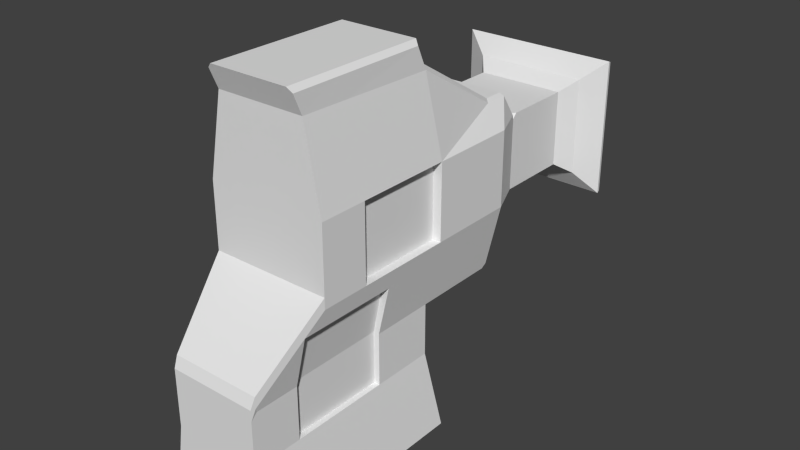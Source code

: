 # Source: hw_ereader.blend  (saved by Blender 2.76.0; exported with 4.5.12 LTS)
import bpy
from mathutils import Matrix  # noqa: F401  (used for matrix-valued properties, if any)

bpy.ops.wm.read_factory_settings(use_empty=True)
scene = bpy.context.scene
scene.name = 'Scene'

# ---- collections
col_collection_1 = bpy.data.collections.new('Collection 1'); scene.collection.children.link(col_collection_1)

# ---- world
world_world = bpy.data.worlds.new('World'); scene.world = world_world
world_world.color = (0.05088, 0.05088, 0.05088)
world_world.use_sun_shadow = False
world_world.sun_shadow_jitter_overblur = 0.0
world_world.cycles.sampling_method = 'NONE'
world_world.cycles.sample_map_resolution = 256

# ---- meshes
me_cube_001 = bpy.data.meshes.new('Cube.001')
me_cube_001.from_pydata([(0.01966, 0.03864, 0.0), (0.01528, 0.03517, 0.0272), (0.01966, -0.03864, 0.0), (0.01528, -0.03864, 0.0272), (-0.01966, 0.03864, 0.0), (-0.01528, 0.03517, 0.0272), (-0.01966, -0.03864, 0.0), (-0.01528, -0.03864, 0.0272), (0.01528, 0.03517, 0.04537), (-0.01528, 0.03517, 0.04537), (0.02071, 0.03517, 0.06891), (0.02071, -0.01482, 0.06891), (-0.02071, -0.01482, 0.06891), (-0.02071, 0.03517, 0.06891), (-0.02071, 0.06618, 0.06891), (0.02071, 0.06618, 0.06891), (0.02071, 0.03517, 0.09508), (0.02071, -0.01482, 0.09508), (-0.02071, -0.01482, 0.09508), (-0.02071, 0.03517, 0.09508), (-0.02071, 0.06618, 0.09508), (0.02071, 0.06618, 0.09508), (0.01528, -0.01482, 0.1228), (-0.01528, -0.01482, 0.1228), (-0.01528, 0.07883, 0.06891), (0.01528, 0.07883, 0.06891), (-0.01528, 0.1049, 0.06891), (0.01528, 0.1049, 0.06891), (-0.01528, 0.1049, 0.09508), (0.01528, 0.1049, 0.09508), (0.0276, 0.116, 0.1053), (-0.0276, 0.116, 0.1053), (0.0276, 0.116, 0.05869), (-0.0276, 0.116, 0.05869), (0.01966, 0.1104, 0.06516), (0.01966, 0.1104, 0.09884), (-0.01966, 0.1104, 0.09884), (-0.01966, 0.1104, 0.06516), (0.01367, 0.03517, 0.1228), (0.01548, 0.03386, 0.1218), (-0.01548, 0.03386, 0.1218), (-0.01367, 0.03517, 0.1228), (-0.01367, 0.06618, 0.1037), (-0.01563, 0.06417, 0.1032), (0.01563, 0.06417, 0.1032), (0.01367, 0.06618, 0.1037), (0.01367, 0.07883, 0.09508), (0.01563, 0.078, 0.09508), (0.01528, 0.07883, 0.09347), (0.01528, 0.08044, 0.09508), (0.01367, 0.07298, 0.1037), (0.01563, 0.07254, 0.1032), (-0.01563, 0.078, 0.09508), (-0.01367, 0.07883, 0.09508), (-0.01528, 0.08044, 0.09508), (-0.01528, 0.07883, 0.09347), (-0.01563, 0.07254, 0.1032), (-0.01367, 0.07298, 0.1037), (0.01528, 0.03056, 0.1295), (0.01367, 0.03163, 0.1311), (0.01528, -0.01767, 0.1295), (0.01367, -0.01836, 0.1311), (-0.01367, -0.01836, 0.1311), (-0.01528, -0.01767, 0.1295), (-0.01528, 0.03056, 0.1295), (-0.01367, 0.03163, 0.1311), (0.01563, -0.0371, 0.04689), (0.01528, -0.03864, 0.0432), (0.01528, -0.03647, 0.04537), (-0.01528, -0.03864, 0.0432), (-0.01563, -0.0371, 0.04689), (-0.01528, -0.03647, 0.04537), (-0.02777, 0.1148, 0.05821), (-0.0276, 0.116, 0.05869), (0.0276, 0.116, 0.05869), (0.02777, 0.1148, 0.05821), (-0.0276, 0.116, 0.1053), (-0.02777, 0.1148, 0.1058), (0.02777, 0.1148, 0.1058), (0.0276, 0.116, 0.1053), (0.01689, 0.1211, 0.08334), (0.01689, 0.1211, 0.09586), (0.01689, 0.1146, 0.08334), (0.01689, 0.1146, 0.09586), (0.004362, 0.1211, 0.08334), (0.004362, 0.1211, 0.09586), (0.004362, 0.1146, 0.08334), (0.004362, 0.1146, 0.09586), (-0.004508, 0.1211, 0.08334), (-0.004508, 0.1211, 0.09586), (-0.004508, 0.1146, 0.08334), (-0.004508, 0.1146, 0.09586), (-0.01704, 0.1211, 0.08334), (-0.01704, 0.1211, 0.09586), (-0.01704, 0.1146, 0.08334), (-0.01704, 0.1146, 0.09586), (0.00627, 0.1211, 0.06638), (0.00627, 0.1211, 0.07891), (0.00627, 0.1146, 0.06638), (0.00627, 0.1146, 0.07891), (-0.006258, 0.1211, 0.06638), (-0.006258, 0.1211, 0.07891), (-0.006258, 0.1146, 0.06638), (-0.006258, 0.1146, 0.07891), (-0.01562, 0.06618, 0.04683), (-0.01528, 0.06472, 0.04537), (0.01528, 0.06472, 0.04537), (0.01562, 0.06618, 0.04683), (0.02071, 0.001749, 0.06891), (-0.02071, 0.001749, 0.06891), (0.02071, 0.001749, 0.09508), (-0.02071, 0.001749, 0.09508), (0.01528, -0.001685, 0.1295), (-0.01528, -0.001685, 0.1295), (0.01534, 0.001316, 0.1225), (-0.01534, 0.001316, 0.1225), (-0.01767, 0.001749, 0.06891), (-0.01767, 0.03517, 0.06891), (-0.01767, 0.001749, 0.09508), (-0.01767, 0.03517, 0.09508), (0.01767, 0.03517, 0.06891), (0.01767, 0.03517, 0.09508), (0.01767, 0.001749, 0.06891), (0.01767, 0.001749, 0.09508), (-0.01528, -0.02133, 0.04537), (-0.01528, 0.01314, 0.04537), (0.01528, 0.01314, 0.0272), (0.01528, -0.02133, 0.0272), (-0.01528, -0.02133, 0.0272), (-0.01528, 0.01314, 0.0272), (-0.01922, -0.02133, 0.06248), (0.01528, -0.02133, 0.04537), (0.01528, 0.01314, 0.04537), (0.01922, -0.02133, 0.06248), (-0.01327, -0.02133, 0.04537), (-0.01327, 0.01314, 0.04537), (0.01327, 0.01314, 0.0272), (0.01327, -0.02133, 0.0272), (-0.01327, -0.02133, 0.0272), (-0.01327, 0.01314, 0.0272), (0.01327, -0.02133, 0.04537), (0.01922, 0.01314, 0.06248), (-0.01922, 0.01314, 0.06248), (0.01327, 0.01314, 0.04537), (0.0167, -0.02133, 0.06248), (-0.0167, -0.02133, 0.06248), (0.0167, 0.01314, 0.06248), (-0.0167, 0.01314, 0.06248), (0.02071, -0.01482, 0.07268), (-0.02071, -0.01482, 0.07268), (0.01563, -0.0371, 0.05066), (0.01528, -0.03864, 0.04698), (-0.01528, -0.03864, 0.04698), (-0.01563, -0.0371, 0.05066), (0.01922, -0.02133, 0.06625), (-0.01922, -0.02133, 0.06625)], [], [(101, 97, 100), (37, 36, 77), (132, 141, 146), (12, 130, 155), (36, 35, 78), (66, 68, 131), (2, 126, 127), (124, 71, 70), (45, 50, 57), (81, 80, 84), (13, 117, 119), (146, 143, 132), (69, 71, 128), (106, 15, 10), (38, 45, 42), (129, 125, 9), (29, 53, 46), (21, 47, 51), (85, 84, 86), (98, 102, 100), (70, 69, 152), (72, 73, 75), (85, 81, 84), (39, 16, 44), (144, 133, 131), (97, 96, 100), (78, 79, 76), (34, 75, 78), (27, 29, 49), (130, 142, 147), (111, 115, 40), (87, 83, 81), (14, 24, 25), (52, 20, 56), (93, 92, 94), (53, 57, 50), (138, 134, 135), (41, 65, 59), (29, 35, 36), (131, 140, 144), (106, 107, 15), (31, 76, 79), (153, 152, 151), (51, 50, 45), (37, 72, 75), (35, 34, 78), (19, 43, 20), (19, 40, 43), (23, 63, 113), (54, 26, 55), (46, 50, 47), (114, 39, 58), (81, 83, 80), (46, 47, 48), (52, 53, 54), (41, 42, 43), (44, 45, 38), (52, 56, 57), (140, 143, 146), (69, 7, 67), (24, 55, 26), (42, 45, 57), (150, 153, 151), (64, 65, 41), (58, 39, 38), (132, 143, 136), (66, 67, 68), (69, 70, 71), (85, 87, 81), (32, 74, 73), (19, 111, 40), (17, 110, 114), (77, 78, 76), (136, 126, 132), (26, 37, 34), (91, 90, 88), (33, 73, 76), (78, 75, 79), (16, 121, 120), (130, 70, 153), (30, 79, 74), (24, 26, 27), (10, 16, 120), (95, 91, 89), (104, 107, 106), (43, 56, 20), (136, 143, 140), (90, 94, 92), (101, 100, 102), (73, 74, 75), (89, 88, 92), (99, 98, 96), (116, 118, 119), (125, 129, 139), (10, 120, 122), (28, 36, 37), (65, 113, 62), (27, 34, 35), (115, 23, 113), (72, 37, 77), (15, 21, 16), (110, 16, 39), (108, 122, 123), (2, 6, 4), (110, 123, 121), (73, 74, 79), (93, 95, 89), (19, 119, 118), (120, 121, 123), (54, 53, 28), (9, 105, 106), (126, 136, 137), (48, 47, 21), (127, 131, 68), (10, 8, 106), (62, 61, 59), (20, 52, 55), (1, 8, 132), (13, 19, 20), (75, 74, 79), (153, 70, 152), (111, 118, 116), (1, 126, 0), (133, 66, 131), (12, 18, 111), (82, 86, 84), (125, 135, 147), (15, 14, 25), (128, 138, 139), (49, 48, 27), (108, 110, 17), (155, 154, 148), (42, 57, 56), (124, 134, 138), (146, 141, 144), (22, 17, 114), (83, 82, 80), (141, 133, 144), (18, 23, 115), (26, 28, 37), (72, 77, 76), (117, 116, 119), (139, 135, 125), (1, 0, 4), (6, 128, 129), (63, 62, 113), (7, 2, 3), (148, 149, 155), (96, 98, 100), (33, 32, 73), (14, 13, 20), (8, 9, 106), (103, 99, 97), (66, 150, 151), (108, 10, 122), (109, 116, 117), (17, 22, 18), (93, 89, 92), (9, 125, 142), (25, 24, 27), (5, 1, 4), (4, 6, 129), (137, 136, 140), (141, 132, 8), (3, 127, 67), (0, 2, 4), (109, 111, 116), (142, 130, 109), (122, 120, 123), (60, 61, 22), (7, 6, 2), (5, 9, 8), (11, 148, 154), (27, 26, 34), (50, 51, 47), (64, 115, 113), (108, 133, 141), (155, 153, 150), (141, 8, 10), (112, 58, 59), (13, 9, 142), (62, 63, 23), (28, 29, 36), (14, 104, 105), (103, 101, 102), (22, 114, 112), (46, 53, 50), (144, 140, 146), (38, 41, 59), (30, 31, 79), (62, 23, 61), (134, 145, 147), (88, 90, 92), (149, 12, 155), (104, 14, 15), (105, 104, 106), (77, 36, 78), (49, 46, 48), (55, 52, 54), (40, 41, 43), (39, 44, 38), (29, 28, 53), (46, 49, 29), (131, 127, 137), (53, 52, 57), (54, 28, 26), (34, 37, 75), (40, 64, 41), (59, 58, 38), (25, 27, 48), (126, 1, 132), (9, 13, 105), (127, 126, 137), (151, 152, 69), (97, 99, 96), (65, 64, 113), (139, 138, 135), (135, 134, 147), (107, 104, 15), (109, 12, 111), (114, 110, 39), (23, 22, 61), (11, 133, 108), (16, 21, 44), (55, 24, 14), (133, 11, 154), (11, 108, 17), (59, 61, 112), (22, 23, 18), (1, 5, 8), (25, 48, 15), (21, 15, 48), (60, 112, 61), (68, 67, 127), (147, 142, 125), (129, 128, 139), (154, 150, 133), (3, 67, 7), (44, 51, 45), (114, 58, 112), (60, 22, 112), (40, 115, 64), (65, 62, 59), (145, 130, 147), (18, 12, 11), (155, 150, 154), (66, 133, 150), (80, 82, 84), (7, 128, 6), (101, 103, 97), (151, 67, 66), (10, 15, 16), (13, 109, 117), (76, 73, 79), (87, 85, 86), (129, 5, 4), (14, 105, 13), (141, 10, 108), (127, 3, 2), (41, 38, 42), (124, 128, 71), (155, 130, 153), (2, 0, 126), (19, 13, 119), (130, 124, 70), (142, 109, 13), (32, 30, 74), (16, 110, 121), (29, 27, 35), (31, 33, 76), (11, 17, 18), (5, 129, 9), (7, 69, 128), (12, 109, 130), (14, 20, 55), (21, 51, 44), (111, 18, 115), (124, 130, 145), (138, 128, 124), (43, 42, 56), (145, 134, 124), (137, 140, 131), (95, 93, 94), (73, 72, 76), (89, 91, 88), (110, 108, 123), (151, 69, 67), (111, 19, 118)])
_uv = me_cube_001.uv_layers.new(name='UVMap')
_uv.uv.foreach_set('vector', [0.6621, 0.6749, 0.6461, 0.6749, 0.6621, 0.6589, 0.07729, 0.443, 0.07729, 0.6051, 0.03438, 0.7226, 0.8139, 0.7502, 0.8146, 0.8325, 0.8146, 0.8325, 0.8018, 0.5663, 0.8099, 0.5568, 0.8099, 0.5568, 0.08646, 0.4438, 0.08646, 0.6076, 0.03726, 0.6975, 0.8761, 0.3786, 0.8735, 0.3713, 0.8138, 0.3713, 0.9801, 0.1335, 0.6971, 0.2475, 0.8855, 0.2475, 0.8138, 0.3713, 0.8735, 0.3713, 0.8761, 0.3786, 0.3189, 0.6491, 0.3056, 0.6491, 0.3056, 0.5958, 0.6266, 0.4874, 0.6266, 0.4714, 0.6426, 0.4714, 0.8, 0.6134, 0.8, 0.6134, 0.8, 0.7393, 0.8146, 0.8325, 0.8139, 0.7502, 0.8139, 0.7502, 0.8926, 0.4375, 0.8842, 0.4475, 0.827, 0.3639, 0.4607, 0.3713, 0.4547, 0.4845, 0.5812, 0.4845, 0.3921, 0.6005, 0.3317, 0.6005, 0.3317, 0.6538, 0.6711, 0.2839, 0.6711, 0.3713, 0.5812, 0.3713, 0.3424, 0.6183, 0.4284, 0.5502, 0.4284, 0.6145, 0.4547, 0.6104, 0.4065, 0.6104, 0.4288, 0.6494, 0.645, 0.6085, 0.645, 0.5925, 0.661, 0.5925, 0.6422, 0.6027, 0.6582, 0.6027, 0.6582, 0.5867, 0.8761, 0.3713, 0.8824, 0.3608, 0.8824, 0.3608, 0.675, 0.5582, 0.6749, 0.5599, 0.6325, 0.5582, 0.6426, 0.4874, 0.6266, 0.4874, 0.6426, 0.4714, 0.5865, 0.7391, 0.5812, 0.6104, 0.4629, 0.6494, 0.9565, 0.8325, 0.9565, 0.8325, 0.9565, 0.7502, 0.6461, 0.6749, 0.6461, 0.6589, 0.6621, 0.6589, 0.03726, 0.6975, 0.02434, 0.7061, 0.02434, 0.3454, 0.07729, 0.443, 0.03438, 0.3255, 0.03438, 0.7226, 0.1311, 0.4611, 0.1311, 0.587, 0.2622, 0.587, 0.9545, 0.8325, 0.8146, 0.8325, 0.8146, 0.8325, 0.6928, 0.7966, 0.6928, 0.7398, 0.6356, 0.7412, 0.6582, 0.6027, 0.6422, 0.6027, 0.6422, 0.5867, 0.4766, 0.3967, 0.4644, 0.3685, 0.3962, 0.3685, 0.4065, 0.6104, 0.4547, 0.6104, 0.4288, 0.6494, 0.645, 0.6085, 0.645, 0.5925, 0.661, 0.5925, 0.2942, 0.5958, 0.3056, 0.5958, 0.3056, 0.6491, 0.8004, 0.2868, 0.8004, 0.3523, 0.695, 0.3523, 0.3921, 0.6538, 0.399, 0.6538, 0.399, 0.6005, 0.1247, 0.5894, 0.08646, 0.6076, 0.08646, 0.4438, 0.9565, 0.7502, 0.9565, 0.7502, 0.9565, 0.8325, 0.4607, 0.3713, 0.4547, 0.3783, 0.4547, 0.4845, 0.02434, 0.3454, 0.02434, 0.3454, 0.02434, 0.7061, 0.8586, 0.7406, 0.8594, 0.7321, 0.9302, 0.7321, 0.4288, 0.6494, 0.427, 0.6521, 0.4547, 0.6521, 0.08646, 0.4438, 0.03726, 0.354, 0.03726, 0.6975, 0.07729, 0.6051, 0.07729, 0.443, 0.03438, 0.7226, 0.5812, 0.6104, 0.4629, 0.6494, 0.4547, 0.6104, 0.5812, 0.6104, 0.5865, 0.7391, 0.4629, 0.6494, 0.7852, 0.744, 0.7968, 0.776, 0.7316, 0.776, 0.3599, 0.587, 0.1311, 0.4611, 0.3749, 0.5793, 0.2942, 0.6491, 0.3056, 0.6491, 0.2947, 0.6522, 0.7194, 0.7423, 0.5866, 0.739, 0.6, 0.776, 0.645, 0.6085, 0.661, 0.6085, 0.645, 0.5925, 0.2942, 0.6491, 0.2947, 0.6522, 0.2942, 0.6522, 0.4065, 0.6104, 0.4031, 0.6104, 0.4031, 0.6104, 0.3921, 0.6538, 0.3317, 0.6538, 0.334, 0.6569, 0.4629, 0.6494, 0.4547, 0.6521, 0.5812, 0.744, 0.4065, 0.6104, 0.4288, 0.6494, 0.427, 0.6521, 0.8096, 0.3665, 0.6928, 0.3665, 0.6935, 0.4349, 0.8594, 0.7321, 0.8594, 0.695, 0.9302, 0.7321, 0.3749, 0.4611, 0.3749, 0.5793, 0.1311, 0.4611, 0.3189, 0.5958, 0.3189, 0.6491, 0.3056, 0.5958, 0.931, 0.7406, 0.8586, 0.7406, 0.9302, 0.7321, 0.5764, 0.7544, 0.5729, 0.7606, 0.5615, 0.729, 0.6, 0.776, 0.5866, 0.739, 0.5812, 0.744, 0.8139, 0.7502, 0.8139, 0.7502, 0.8139, 0.6628, 0.8761, 0.3786, 0.8824, 0.3713, 0.8735, 0.3713, 0.8824, 0.3608, 0.8761, 0.3713, 0.8735, 0.3713, 0.6582, 0.5867, 0.6582, 0.6027, 0.6422, 0.5867, 0.6326, 0.5599, 0.6326, 0.5599, 0.6749, 0.5599, 0.6333, 0.7966, 0.6928, 0.7966, 0.6356, 0.7412, 0.7852, 0.6104, 0.7194, 0.6104, 0.7194, 0.7423, 0.03726, 0.354, 0.03726, 0.6975, 0.02434, 0.3454, 0.8139, 0.6628, 0.8139, 0.6628, 0.8139, 0.7502, 0.1247, 0.4621, 0.08646, 0.4438, 0.08646, 0.6076, 0.661, 0.6085, 0.661, 0.5925, 0.645, 0.5925, 0.02311, 0.3152, 0.02311, 0.3152, 0.02311, 0.7329, 0.03438, 0.7226, 0.03438, 0.3255, 0.02311, 0.7329, 0.7961, 0.7393, 0.7961, 0.7393, 0.7961, 0.6134, 0.8138, 0.4536, 0.8761, 0.3786, 0.8761, 0.3786, 0.02311, 0.7329, 0.02311, 0.7329, 0.02311, 0.3152, 0.277, 0.4621, 0.1247, 0.4621, 0.1247, 0.5894, 0.7961, 0.6134, 0.7961, 0.7393, 0.7961, 0.6134, 0.6582, 0.6027, 0.6422, 0.6027, 0.6422, 0.5867, 0.9218, 0.9214, 0.861, 0.9214, 0.8616, 0.9186, 0.4629, 0.6494, 0.4288, 0.6494, 0.4547, 0.6104, 0.7033, 0.2987, 0.7033, 0.3486, 0.7835, 0.3486, 0.6422, 0.6027, 0.6582, 0.6027, 0.6582, 0.5867, 0.645, 0.6085, 0.645, 0.5925, 0.661, 0.5925, 0.6749, 0.5599, 0.6326, 0.5599, 0.6325, 0.5582, 0.7204, 0.3195, 0.7204, 0.3035, 0.7363, 0.3035, 0.661, 0.6085, 0.661, 0.5925, 0.645, 0.5925, 0.6931, 0.4606, 0.6931, 0.5172, 0.631, 0.5172, 0.8139, 0.7502, 0.8139, 0.6628, 0.8139, 0.6628, 0.7961, 0.6134, 0.7961, 0.6134, 0.9324, 0.6134, 0.1311, 0.587, 0.07729, 0.6051, 0.07729, 0.443, 0.399, 0.6538, 0.4639, 0.6569, 0.4964, 0.6538, 0.1311, 0.4611, 0.07729, 0.443, 0.07729, 0.6051, 0.7194, 0.7423, 0.7852, 0.744, 0.7316, 0.776, 0.03438, 0.3255, 0.07729, 0.443, 0.03438, 0.7226, 0.4547, 0.4845, 0.4547, 0.6104, 0.5812, 0.6104, 0.6928, 0.7966, 0.6333, 0.7966, 0.6356, 0.7412, 0.9324, 0.6134, 0.9324, 0.6134, 0.9324, 0.7393, 0.0, 0.0, 0.0, 0.0, 0.0, 0.0, 0.9324, 0.7393, 0.9324, 0.7393, 0.7961, 0.7393, 0.8934, 0.193, 0.8278, 0.193, 0.8278, 0.2485, 0.6582, 0.5867, 0.6582, 0.6027, 0.6422, 0.5867, 0.7804, 0.6339, 0.7804, 0.6339, 0.9168, 0.6339, 0.6263, 0.5423, 0.6263, 0.6074, 0.6978, 0.6074, 0.4231, 0.5464, 0.4284, 0.5502, 0.3424, 0.5464, 0.4644, 0.466, 0.4644, 0.4, 0.3962, 0.4, 0.8139, 0.6628, 0.8139, 0.6628, 0.9545, 0.6628, 0.4031, 0.6027, 0.4065, 0.6104, 0.4547, 0.6104, 0.827, 0.3639, 0.827, 0.4475, 0.8842, 0.4475, 0.5812, 0.4845, 0.5812, 0.3713, 0.4607, 0.3713, 0.4964, 0.6538, 0.4964, 0.6005, 0.399, 0.6005, 0.4547, 0.6104, 0.4065, 0.6104, 0.4031, 0.6027, 0.5812, 0.2839, 0.5812, 0.3713, 0.6711, 0.3713, 0.5812, 0.4845, 0.5812, 0.6104, 0.4547, 0.6104, 0.03438, 0.3255, 0.02311, 0.3152, 0.02311, 0.7329, 0.8761, 0.3713, 0.8761, 0.3713, 0.8824, 0.3608, 0.8113, 0.7628, 0.8113, 0.7628, 0.8113, 0.6369, 0.5766, 0.2475, 0.6971, 0.2475, 0.5577, 0.1335, 0.8138, 0.4536, 0.8761, 0.3786, 0.8138, 0.3713, 0.7852, 0.4845, 0.7852, 0.6104, 0.7194, 0.6104, 0.6422, 0.6027, 0.6582, 0.6027, 0.6582, 0.5867, 0.8139, 0.7502, 0.8139, 0.7502, 0.8146, 0.8325, 0.3841, 0.3967, 0.4766, 0.3967, 0.3962, 0.3685, 0.9545, 0.6628, 0.9545, 0.6628, 0.8139, 0.6628, 0.2622, 0.587, 0.2773, 0.5793, 0.1311, 0.4611, 0.7194, 0.4845, 0.7194, 0.6104, 0.7852, 0.6104, 0.8502, 0.7762, 0.9393, 0.7762, 0.9427, 0.7909, 0.3189, 0.5958, 0.3056, 0.5958, 0.3065, 0.5927, 0.9565, 0.7502, 0.9565, 0.7502, 0.9565, 0.6628, 0.8146, 0.8325, 0.8146, 0.8325, 0.9545, 0.8325, 0.7852, 0.744, 0.7852, 0.6104, 0.7194, 0.7423, 0.661, 0.6085, 0.661, 0.5925, 0.645, 0.5925, 0.8146, 0.8325, 0.9545, 0.8325, 0.9545, 0.8325, 0.7852, 0.6104, 0.7852, 0.744, 0.7194, 0.7423, 0.1311, 0.4611, 0.1311, 0.587, 0.07729, 0.443, 0.03438, 0.3255, 0.03438, 0.7226, 0.02311, 0.7329, 0.631, 0.4606, 0.6931, 0.4606, 0.631, 0.5172, 0.8139, 0.6628, 0.8139, 0.7502, 0.8139, 0.7502, 0.8818, 0.678, 0.8733, 0.625, 0.9499, 0.625, 0.9801, 0.1335, 0.8855, 0.2475, 0.6971, 0.2475, 0.4951, 0.6569, 0.4964, 0.6538, 0.4639, 0.6569, 0.8594, 0.695, 0.9404, 0.632, 0.9302, 0.695, 0.9427, 0.7909, 0.8467, 0.7909, 0.8502, 0.7762, 0.6422, 0.5867, 0.6422, 0.6027, 0.6582, 0.5867, 0.6749, 0.5599, 0.6326, 0.5599, 0.6749, 0.5599, 0.4547, 0.4845, 0.5812, 0.4845, 0.4547, 0.6104, 0.3962, 0.466, 0.4644, 0.466, 0.3962, 0.4, 0.6582, 0.6027, 0.6422, 0.6027, 0.6422, 0.5867, 0.8761, 0.3786, 0.8761, 0.3786, 0.8824, 0.3713, 0.9324, 0.6134, 0.7961, 0.6134, 0.9324, 0.6134, 0.9168, 0.6173, 0.9168, 0.6173, 0.7804, 0.6173, 0.9427, 0.8515, 0.9301, 0.9158, 0.8467, 0.8515, 0.7363, 0.3195, 0.7204, 0.3195, 0.7363, 0.3035, 0.7393, 0.5316, 0.7669, 0.5316, 0.7671, 0.5568, 0.277, 0.5894, 0.277, 0.4621, 0.1247, 0.5894, 0.9413, 0.678, 0.8818, 0.678, 0.9499, 0.625, 0.5577, 0.1335, 0.9801, 0.1335, 0.6971, 0.2475, 0.7835, 0.2987, 0.7033, 0.2987, 0.7835, 0.3486, 0.7883, 0.561, 0.7881, 0.535, 0.7597, 0.535, 0.8926, 0.3639, 0.827, 0.3639, 0.8926, 0.4375, 0.0, 0.0, 0.0, 0.0, 0.0, 0.0, 0.8113, 0.6369, 0.8113, 0.7628, 0.8113, 0.6369, 0.7671, 0.5568, 0.8099, 0.5568, 0.7816, 0.5663, 0.6978, 0.5423, 0.6263, 0.5423, 0.6978, 0.6074, 0.9301, 0.9313, 0.9264, 0.9351, 0.9301, 0.9158, 0.8594, 0.695, 0.8493, 0.632, 0.9404, 0.632, 0.9179, 0.7561, 0.9179, 0.7915, 0.8584, 0.7915, 0.8241, 0.5708, 0.8241, 0.5708, 0.8325, 0.561, 0.1247, 0.5894, 0.1247, 0.4621, 0.08646, 0.6076, 0.3056, 0.6491, 0.3054, 0.6522, 0.2947, 0.6522, 0.6, 0.776, 0.7194, 0.7423, 0.7316, 0.776, 0.8033, 0.5708, 0.8325, 0.561, 0.7883, 0.561, 0.8502, 0.7762, 0.8586, 0.7406, 0.931, 0.7406, 0.7883, 0.561, 0.7597, 0.535, 0.7597, 0.5708, 0.4639, 0.5974, 0.4011, 0.5974, 0.399, 0.6005, 0.7393, 0.5663, 0.7393, 0.5316, 0.7671, 0.5568, 0.863, 0.9351, 0.8593, 0.9313, 0.8593, 0.9158, 0.1247, 0.4621, 0.1247, 0.5894, 0.08646, 0.4438, 0.4547, 0.4845, 0.4547, 0.3783, 0.4607, 0.3713, 0.661, 0.6085, 0.645, 0.6085, 0.661, 0.5925, 0.7852, 0.744, 0.7194, 0.7423, 0.7316, 0.776, 0.2942, 0.6491, 0.2942, 0.5958, 0.3056, 0.6491, 0.8096, 0.4349, 0.8096, 0.3665, 0.6935, 0.4349, 0.3921, 0.6005, 0.3921, 0.6538, 0.399, 0.6005, 0.02434, 0.7061, 0.02434, 0.3454, 0.02434, 0.7061, 0.863, 0.9351, 0.8593, 0.9158, 0.9264, 0.9351, 0.7875, 0.3808, 0.7875, 0.4323, 0.6998, 0.4323, 0.6422, 0.5867, 0.6422, 0.6027, 0.6582, 0.5867, 0.8018, 0.5663, 0.8018, 0.5663, 0.8099, 0.5568, 0.9218, 0.9214, 0.9317, 0.9644, 0.851, 0.9644, 0.9211, 0.9186, 0.9218, 0.9214, 0.8616, 0.9186, 0.03726, 0.354, 0.08646, 0.4438, 0.03726, 0.6975, 0.2942, 0.6522, 0.2942, 0.6491, 0.2942, 0.6522, 0.4031, 0.6027, 0.4065, 0.6104, 0.4031, 0.6104, 0.3921, 0.6569, 0.3921, 0.6538, 0.334, 0.6569, 0.5865, 0.7391, 0.4629, 0.6494, 0.5812, 0.744, 0.3424, 0.6183, 0.3424, 0.5464, 0.4284, 0.5502, 0.4284, 0.6145, 0.4231, 0.6183, 0.3424, 0.6183, 0.9565, 0.7502, 0.9565, 0.6628, 0.9565, 0.6628, 0.4031, 0.6104, 0.4065, 0.6104, 0.427, 0.6521, 0.3599, 0.587, 0.1311, 0.587, 0.1311, 0.4611, 0.08646, 0.6076, 0.08646, 0.4438, 0.03726, 0.6975, 0.5657, 0.725, 0.5764, 0.7544, 0.5615, 0.729, 0.5957, 0.7838, 0.6, 0.776, 0.5812, 0.744, 0.2773, 0.4611, 0.1311, 0.4611, 0.2773, 0.5793, 0.6711, 0.2839, 0.5812, 0.2839, 0.6711, 0.3713, 0.5812, 0.3713, 0.5812, 0.4845, 0.4607, 0.3713, 0.9545, 0.6628, 0.8139, 0.6628, 0.9545, 0.6628, 0.9302, 0.7321, 0.8594, 0.7321, 0.8594, 0.7321, 0.645, 0.6085, 0.661, 0.6085, 0.645, 0.5925, 0.399, 0.6538, 0.4011, 0.6569, 0.4639, 0.6569, 0.695, 0.2868, 0.8004, 0.2868, 0.695, 0.3523, 0.6993, 0.3808, 0.7875, 0.3808, 0.6998, 0.4323, 0.861, 0.9214, 0.9218, 0.9214, 0.851, 0.9644, 0.7194, 0.4845, 0.7852, 0.4845, 0.7194, 0.6104, 0.6928, 0.7398, 0.6928, 0.7966, 0.6356, 0.7412, 0.8593, 0.9158, 0.9301, 0.9158, 0.9264, 0.9351, 0.8241, 0.5708, 0.8325, 0.561, 0.8033, 0.5708, 0.5812, 0.6104, 0.4547, 0.6104, 0.4629, 0.6494, 0.4031, 0.6027, 0.4031, 0.4845, 0.4547, 0.4845, 0.8325, 0.561, 0.8241, 0.5708, 0.8325, 0.561, 0.7852, 0.4845, 0.7194, 0.4845, 0.7852, 0.6104, 0.399, 0.6005, 0.4964, 0.6005, 0.4639, 0.5974, 0.9301, 0.9158, 0.8593, 0.9158, 0.8467, 0.8515, 0.8584, 0.7561, 0.9179, 0.7561, 0.8584, 0.7915, 0.4031, 0.4845, 0.4031, 0.6027, 0.4547, 0.4845, 0.4547, 0.6104, 0.4547, 0.4845, 0.4031, 0.6027, 0.4951, 0.5974, 0.4639, 0.5974, 0.4964, 0.6005, 0.8842, 0.4475, 0.8926, 0.4375, 0.827, 0.3639, 0.8146, 0.8325, 0.8146, 0.8325, 0.8139, 0.7502, 0.8139, 0.6628, 0.9545, 0.6628, 0.8139, 0.6628, 0.8138, 0.4536, 0.8761, 0.3786, 0.8138, 0.4536, 0.9302, 0.695, 0.9302, 0.7321, 0.8594, 0.695, 0.4629, 0.6494, 0.4288, 0.6494, 0.4547, 0.6521, 0.7194, 0.7423, 0.6, 0.776, 0.7316, 0.776, 0.7968, 0.776, 0.7852, 0.744, 0.7316, 0.776, 0.5866, 0.739, 0.7194, 0.7423, 0.6, 0.776, 0.399, 0.6538, 0.4964, 0.6538, 0.399, 0.6005, 0.9545, 0.8325, 0.9545, 0.8325, 0.8146, 0.8325, 0.8467, 0.8515, 0.8467, 0.7909, 0.9427, 0.7909, 0.8502, 0.7762, 0.931, 0.7406, 0.9393, 0.7762, 0.8761, 0.3786, 0.8138, 0.4536, 0.8761, 0.3786, 0.6422, 0.5867, 0.6422, 0.6027, 0.6582, 0.5867, 0.9801, 0.2475, 0.8855, 0.2475, 0.9801, 0.1335, 0.6582, 0.5867, 0.6582, 0.6027, 0.6422, 0.5867, 0.8824, 0.3713, 0.8824, 0.3713, 0.8761, 0.3786, 0.5812, 0.4845, 0.4547, 0.4845, 0.5812, 0.6104, 0.7804, 0.6173, 0.9168, 0.6173, 0.7804, 0.6173, 0.8934, 0.2485, 0.8934, 0.193, 0.8278, 0.2485, 0.661, 0.6085, 0.645, 0.6085, 0.661, 0.5925, 0.6971, 0.2475, 0.5766, 0.2475, 0.5577, 0.1335, 0.4547, 0.4845, 0.4607, 0.3713, 0.5812, 0.4845, 0.7883, 0.561, 0.7597, 0.5708, 0.8033, 0.5708, 0.8855, 0.2475, 0.9801, 0.2475, 0.9801, 0.1335, 0.3921, 0.6538, 0.3921, 0.6005, 0.3317, 0.6538, 0.827, 0.4475, 0.827, 0.3639, 0.8842, 0.4475, 0.8138, 0.4536, 0.8138, 0.4536, 0.8761, 0.3786, 0.9801, 0.1335, 0.5577, 0.1335, 0.6971, 0.2475, 0.8, 0.7393, 0.8, 0.6134, 0.8, 0.7393, 0.8138, 0.4536, 0.8138, 0.3713, 0.8761, 0.3786, 0.7671, 0.5568, 0.7816, 0.5663, 0.7393, 0.5663, 0.02311, 0.3152, 0.02311, 0.7329, 0.02311, 0.3152, 0.7961, 0.7393, 0.9324, 0.7393, 0.7961, 0.7393, 0.1311, 0.587, 0.1311, 0.4611, 0.07729, 0.6051, 0.02311, 0.7329, 0.02311, 0.3152, 0.02311, 0.7329, 0.9427, 0.7909, 0.9427, 0.8515, 0.8467, 0.8515, 0.5812, 0.2839, 0.6711, 0.2839, 0.5812, 0.3713, 0.8926, 0.3639, 0.8926, 0.4375, 0.827, 0.3639, 0.8018, 0.5663, 0.7816, 0.5663, 0.8099, 0.5568, 0.4547, 0.4845, 0.4547, 0.6104, 0.4031, 0.6027, 0.4547, 0.6104, 0.4288, 0.6494, 0.4629, 0.6494, 0.7194, 0.6104, 0.7852, 0.6104, 0.7194, 0.7423, 0.9565, 0.7502, 0.9565, 0.8325, 0.9565, 0.8325, 0.9565, 0.6628, 0.9565, 0.6628, 0.9565, 0.7502, 0.3189, 0.5927, 0.3189, 0.5958, 0.3065, 0.5927, 0.9565, 0.8325, 0.9565, 0.7502, 0.9565, 0.7502, 0.9565, 0.6628, 0.9565, 0.7502, 0.9565, 0.7502, 0.661, 0.6085, 0.645, 0.6085, 0.661, 0.5925, 0.02311, 0.3152, 0.03438, 0.3255, 0.02311, 0.7329, 0.645, 0.6085, 0.661, 0.6085, 0.645, 0.5925, 0.9324, 0.7393, 0.9324, 0.6134, 0.9324, 0.7393, 0.9302, 0.7321, 0.8594, 0.7321, 0.9302, 0.7321, 0.9168, 0.6339, 0.7804, 0.6339, 0.9168, 0.6339])
me_cube_001.use_remesh_preserve_volume = False
me_cube_001.use_remesh_preserve_attributes = False
me_cube_001.use_mirror_vertex_groups = False
me_cube_001.update()

# ---- objects
ob_cube = bpy.data.objects.new('Cube', me_cube_001)

# ---- transforms, parenting, visibility, modifiers, constraints
ob_cube.location = (0.0, 0.0, 0.0)
ob_cube.lineart.crease_threshold = 0.0

# ---- collection membership
col_collection_1.objects.link(ob_cube)

# ---- scene / render settings (as saved in the file)
scene.frame_start = 1; scene.frame_end = 1; scene.frame_set(1)
scene.render.engine = 'BLENDER_EEVEE_NEXT'
scene.render.resolution_percentage = 50
scene.render.dither_intensity = 0.0
scene.cycles.use_denoising = False
scene.cycles.samples = 10
scene.cycles.sampling_pattern = 'TABULATED_SOBOL'
scene.cycles.light_sampling_threshold = 0.0
scene.cycles.use_adaptive_sampling = False
scene.cycles.use_light_tree = False
scene.cycles.blur_glossy = 0.0
scene.cycles.pixel_filter_type = 'GAUSSIAN'
scene.cycles.sample_clamp_indirect = 0.0
scene.view_settings.view_transform = 'Standard'
bpy.context.view_layer.update()

# ---- added for rendering (the .blend has no active camera and no usable light): camera, sun
cam_auto = bpy.data.cameras.new('AutoCamera')
cam_auto.lens = 50.0
cam_auto.sensor_width = 36.0
cam_auto.clip_end = 1000.0
ob_auto_camera = bpy.data.objects.new('AutoCamera', cam_auto)
scene.collection.objects.link(ob_auto_camera)
ob_auto_camera.location = (0.197961, -0.196343, 0.223925)
ob_auto_camera.rotation_euler = (1.09748, -7.21219e-08, 0.694738)
scene.camera = ob_auto_camera
light_auto_sun = bpy.data.lights.new('AutoSun', 'SUN')
light_auto_sun.energy = 3.0
light_auto_sun.angle = 0.0523599
ob_auto_sun = bpy.data.objects.new('AutoSun', light_auto_sun)
scene.collection.objects.link(ob_auto_sun)
ob_auto_sun.rotation_euler = (0.872665, 0.174533, 0.523599)
bpy.context.view_layer.update()
